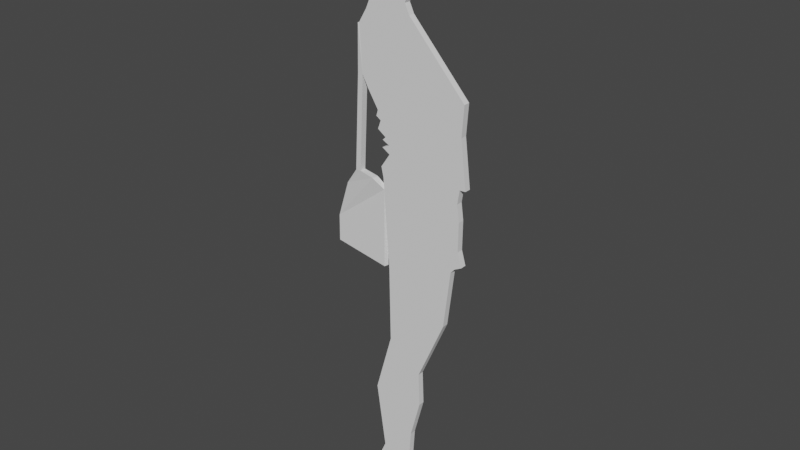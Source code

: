 # Source: student4.blend  (saved by Blender 2.92.15; exported with 4.5.12 LTS)
import bpy
from mathutils import Matrix  # noqa: F401  (used for matrix-valued properties, if any)

bpy.ops.wm.read_factory_settings(use_empty=True)
scene = bpy.context.scene
scene.name = 'Scene'

# ---- collections
col_collection = bpy.data.collections.new('Collection'); scene.collection.children.link(col_collection)

# ---- world
world_world = bpy.data.worlds.new('World'); scene.world = world_world
world_world.use_nodes = True; world_world.node_tree.nodes.clear()
_N = world_world.node_tree.nodes; _L = world_world.node_tree.links
n0 = _N.new('ShaderNodeOutputWorld'); n0.name = 'World Output'; n0.location = (300, 300)
n1 = _N.new('ShaderNodeBackground'); n1.name = 'Background'; n1.location = (10, 300)
n1.inputs[0].default_value = (0.05088, 0.05088, 0.05088, 1.0)
_L.new(n1.outputs[0], n0.inputs[0])
n0.is_active_output = True
world_world.color = (0.05088, 0.05088, 0.05088)
world_world.use_sun_shadow = False
world_world.sun_shadow_jitter_overblur = 0.0

# ---- meshes
me_plane = bpy.data.meshes.new('Plane')
me_plane.from_pydata([(-0.2871, -1.45e-07, 2.079), (-0.4196, -1.423e-07, 2.059), (-0.5079, 0.0004185, 1.814), (-0.521, -1.196e-07, 1.89), (-0.1507, -1.425e-07, 2.061), (-0.03684, -0.02327, 1.984), (0.07018, -1.228e-07, 2.006), (0.09356, -1.135e-07, 1.937), (0.06758, -1.013e-07, 1.881), (0.04549, -1.1e-07, 1.819), (0.0351, -1.043e-07, 1.776), (0.01561, -9.887e-08, 1.736), (0.06498, -8.456e-08, 1.629), (0.01561, -8.386e-08, 1.624), (0.01431, -7.845e-08, 1.584), (-0.009075, -7.635e-08, 1.568), (0.007815, -7.478e-08, 1.557), (-0.01557, -7.304e-08, 1.544), (-0.01037, -6.483e-08, 1.483), (-0.04415, -6.256e-08, 1.466), (-0.1455, -6.413e-08, 1.477), (-0.1676, -5.506e-08, 1.41), (-0.1351, -4.58e-08, 1.341), (0.2832, 1.529e-08, 0.8862), (0.2675, 4.395e-08, 0.6729), (0.3079, 8.956e-08, 0.3335), (0.2648, 8.992e-08, 0.3308), (0.2487, 1.033e-07, 0.2311), (0.2648, 1.196e-07, 0.1099), (0.2621, 1.475e-07, -0.09758), (0.2918, 1.612e-07, -0.2), (0.2406, 1.648e-07, -0.2269), (0.211, 1.696e-07, -0.2619), (0.1597, 2.265e-07, -0.6856), (-0.04043, 2.89e-07, -1.151), (-0.03112, 3.222e-07, -1.398), (-0.1056, 3.603e-07, -1.682), (-0.1196, 3.872e-07, -1.882), (0.1039, 4.129e-07, -2.073), (0.2948, 4.216e-07, -2.138), (0.2668, 4.31e-07, -2.208), (-0.1382, 4.335e-07, -2.226), (-0.3896, 4.335e-07, -2.226), (-0.3849, 4.01e-07, -1.984), (-0.343, 3.878e-07, -1.887), (-0.4129, 3.234e-07, -1.407), (-0.2872, 2.634e-07, -0.9602), (-0.2965, 1.902e-07, -0.4155), (-0.5292, -3.019e-08, 1.225), (-0.471, -4.322e-08, 1.322), (-0.4206, -5.885e-08, 1.438), (-0.4051, -6.876e-08, 1.512), (-0.4244, 0.0004186, 1.576), (-0.4703, -0.001782, 1.679), (-0.4983, -0.001782, 1.769), (-0.5073, 1.377e-08, 0.8975), (-0.3424, 1.024e-07, 0.238), (-0.3585, 9.239e-08, 0.3124), (-0.2907, 7.893e-08, 0.4126), (-0.3488, 7.415e-08, 0.4482), (-0.2939, 7.067e-08, 0.474), (-0.3456, 6.72e-08, 0.4999), (-0.323, 6.416e-08, 0.5225), (-0.3844, 5.851e-08, 0.5645), (-0.3618, 5.026e-08, 0.626), (-0.3973, 4.722e-08, 0.6486), (-0.3844, 4.157e-08, 0.6906), (-0.4652, 2.42e-08, 0.8199), (-0.2871, -0.0448, 2.079), (-0.4196, -0.0448, 2.059), (-0.5079, -0.03448, 1.814), (-0.521, -0.0448, 1.89), (-0.1507, -0.0448, 2.061), (-0.03684, -0.06807, 1.984), (0.07018, -0.0448, 2.006), (0.09356, -0.0448, 1.937), (0.06758, -0.0448, 1.881), (0.04549, -0.0448, 1.819), (0.0351, -0.0448, 1.776), (0.01561, -0.0448, 1.736), (0.06498, -0.0448, 1.629), (0.01561, -0.0448, 1.624), (0.01431, -0.0448, 1.584), (-0.009075, -0.0448, 1.568), (0.007815, -0.0448, 1.557), (-0.01557, -0.0448, 1.544), (-0.01037, -0.0448, 1.483), (-0.04415, -0.0448, 1.466), (-0.1455, -0.0448, 1.477), (-0.1676, -0.0448, 1.41), (-0.1351, -0.0448, 1.341), (0.2832, -0.0448, 0.8862), (0.2675, -0.0448, 0.6729), (0.3079, -0.0448, 0.3335), (0.2648, -0.0448, 0.3308), (0.2487, -0.0448, 0.2311), (0.2648, -0.0448, 0.1099), (0.2621, -0.0448, -0.09758), (0.2918, -0.0448, -0.2), (0.2406, -0.0448, -0.2269), (0.211, -0.0448, -0.2619), (0.1597, -0.0448, -0.6856), (-0.04043, -0.0448, -1.151), (-0.03112, -0.0448, -1.398), (-0.1056, -0.0448, -1.682), (-0.1196, -0.0448, -1.882), (0.1039, -0.0448, -2.073), (0.2948, -0.0448, -2.138), (0.2668, -0.0448, -2.208), (-0.1382, -0.0448, -2.226), (-0.3896, -0.0448, -2.226), (-0.3849, -0.0448, -1.984), (-0.343, -0.0448, -1.887), (-0.4129, -0.0448, -1.407), (-0.2872, -0.0448, -0.9602), (-0.2965, -0.0448, -0.4155), (-0.5292, -0.0448, 1.225), (-0.471, -0.0448, 1.322), (-0.4206, -0.0448, 1.438), (-0.4051, -0.0448, 1.512), (-0.4244, -0.03448, 1.576), (-0.4703, -0.03668, 1.679), (-0.4983, -0.03668, 1.769), (-0.5073, -0.0448, 0.8975), (-0.3424, -0.0448, 0.238), (-0.3585, -0.0448, 0.3124), (-0.2907, -0.0448, 0.4126), (-0.3488, -0.0448, 0.4482), (-0.2939, -0.0448, 0.474), (-0.3456, -0.0448, 0.4999), (-0.323, -0.0448, 0.5225), (-0.3844, -0.0448, 0.5645), (-0.3618, -0.0448, 0.626), (-0.3973, -0.0448, 0.6486), (-0.3844, -0.0448, 0.6906), (-0.4652, -0.0448, 0.8199), (-0.5378, -0.002501, 1.224), (-0.5478, 0.002495, 0.896), (-0.5375, -0.0473, 1.223), (-0.5476, -0.0423, 0.8953), (-0.5399, 0.001991, 0.2283), (-0.5399, -0.04281, 0.2283), (-0.5805, 0.004486, 0.2267), (-0.5802, -0.04031, 0.226), (-0.4163, -0.01686, 0.2191), (-0.4223, -0.06121, 0.217), (-0.6803, 0.0272, 0.09706), (-0.6772, -0.0185, 0.09767), (-0.3344, -0.008753, 0.1537), (-0.3448, -0.03591, 0.1496), (-0.7588, 0.002085, -0.1696), (-0.754, -0.02554, -0.1652), (-0.3224, -0.02378, -0.4008), (-0.3328, -0.05094, -0.405), (-0.7468, -0.01294, -0.3503), (-0.7421, -0.04057, -0.3459)], [], [(0, 4, 5, 6, 7, 8, 9, 10, 11, 12, 13, 14, 15, 16, 17, 18, 19, 20, 21, 22, 23, 24, 25, 26, 27, 28, 29, 30, 31, 32, 33, 34, 35, 36, 37, 38, 39, 40, 41, 42, 43, 44, 45, 46, 47, 56, 57, 58, 59, 60, 61, 62, 63, 64, 65, 66, 67, 55, 48, 49, 50, 51, 52, 53, 54, 2, 3, 1), (68, 69, 71, 70, 122, 121, 120, 119, 118, 117, 116, 123, 135, 134, 133, 132, 131, 130, 129, 128, 127, 126, 125, 124, 115, 114, 113, 112, 111, 110, 109, 108, 107, 106, 105, 104, 103, 102, 101, 100, 99, 98, 97, 96, 95, 94, 93, 92, 91, 90, 89, 88, 87, 86, 85, 84, 83, 82, 81, 80, 79, 78, 77, 76, 75, 74, 73, 72), (53, 52, 120, 121), (26, 25, 93, 94), (20, 19, 87, 88), (54, 53, 121, 122), (27, 26, 94, 95), (21, 20, 88, 89), (2, 54, 122, 70), (28, 27, 95, 96), (22, 21, 89, 90), (48, 55, 137, 136), (29, 28, 96, 97), (23, 22, 90, 91), (56, 47, 115, 124), (30, 29, 97, 98), (57, 56, 124, 125), (31, 30, 98, 99), (58, 57, 125, 126), (32, 31, 99, 100), (59, 58, 126, 127), (33, 32, 100, 101), (4, 0, 68, 72), (60, 59, 127, 128), (34, 33, 101, 102), (0, 1, 69, 68), (61, 60, 128, 129), (35, 34, 102, 103), (1, 3, 71, 69), (62, 61, 129, 130), (36, 35, 103, 104), (3, 2, 70, 71), (63, 62, 130, 131), (37, 36, 104, 105), (5, 4, 72, 73), (64, 63, 131, 132), (38, 37, 105, 106), (6, 5, 73, 74), (65, 64, 132, 133), (39, 38, 106, 107), (7, 6, 74, 75), (66, 65, 133, 134), (40, 39, 107, 108), (8, 7, 75, 76), (67, 66, 134, 135), (41, 40, 108, 109), (9, 8, 76, 77), (55, 67, 135, 123), (42, 41, 109, 110), (10, 9, 77, 78), (43, 42, 110, 111), (11, 10, 78, 79), (44, 43, 111, 112), (12, 11, 79, 80), (45, 44, 112, 113), (13, 12, 80, 81), (46, 45, 113, 114), (14, 13, 81, 82), (47, 46, 114, 115), (15, 14, 82, 83), (49, 48, 116, 117), (16, 15, 83, 84), (50, 49, 117, 118), (17, 16, 84, 85), (51, 50, 118, 119), (18, 17, 85, 86), (52, 51, 119, 120), (25, 24, 92, 93), (19, 18, 86, 87), (23, 91, 92, 24), (136, 137, 139, 138), (55, 123, 141, 140), (123, 116, 138, 139), (116, 48, 136, 138), (142, 140, 144, 146), (123, 139, 143, 141), (137, 55, 140, 142), (139, 137, 142, 143), (146, 144, 148, 150), (140, 141, 145, 144), (141, 143, 147, 145), (143, 142, 146, 147), (149, 151, 155, 153), (144, 145, 149, 148), (145, 147, 151, 149), (147, 146, 150, 151), (152, 153, 155, 154), (151, 150, 154, 155), (150, 148, 152, 154), (148, 149, 153, 152)])
_uv = me_plane.uv_layers.new(name='UVMap')
_uv.uv.foreach_set('vector', [0.0, 0.0, 0.0, 0.0, 0.0, 0.0, 0.0, 0.0, 0.0, 0.0, 0.0, 0.0, 0.0, 0.0, 0.0, 0.0, 0.0, 0.0, 0.0, 0.0, 0.0, 0.0, 0.0, 0.0, 0.0, 0.0, 0.0, 0.0, 0.0, 0.0, 0.0, 0.0, 0.0, 0.0, 0.0, 0.0, 0.0, 0.0, 0.0, 0.0, 0.0, 0.0, 0.0, 0.0, 0.0, 0.0, 0.0, 0.0, 0.0, 0.0, 0.0, 0.0, 0.0, 0.0, 0.0, 0.0, 0.0, 0.0, 0.0, 0.0, 0.0, 0.0, 0.0, 0.0, 0.0, 0.0, 0.0, 0.0, 0.0, 0.0, 0.0, 0.0, 0.0, 0.0, 0.0, 0.0, 0.0, 0.0, 0.0, 0.0, 0.0, 0.0, 0.0, 0.0, 0.0, 0.0, 0.0, 0.0, 0.0, 0.0, 0.0, 0.0, 0.0, 0.0, 0.0, 0.0, 0.0, 0.0, 0.0, 0.0, 0.0, 0.0, 0.0, 0.0, 0.0, 0.0, 0.0, 0.0, 0.0, 0.0, 0.0, 0.0, 0.0, 0.0, 0.0, 0.0, 0.0, 0.0, 0.0, 0.0, 0.0, 0.0, 0.0, 0.0, 0.0, 0.0, 0.0, 0.0, 0.0, 0.0, 0.0, 0.0, 0.0, 0.0, 0.0, 0.0, 0.0, 0.0, 0.0, 0.0, 0.0, 0.0, 0.0, 0.0, 0.0, 0.0, 0.0, 0.0, 0.0, 0.0, 0.0, 0.0, 0.0, 0.0, 0.0, 0.0, 0.0, 0.0, 0.0, 0.0, 0.0, 0.0, 0.0, 0.0, 0.0, 0.0, 0.0, 0.0, 0.0, 0.0, 0.0, 0.0, 0.0, 0.0, 0.0, 0.0, 0.0, 0.0, 0.0, 0.0, 0.0, 0.0, 0.0, 0.0, 0.0, 0.0, 0.0, 0.0, 0.0, 0.0, 0.0, 0.0, 0.0, 0.0, 0.0, 0.0, 0.0, 0.0, 0.0, 0.0, 0.0, 0.0, 0.0, 0.0, 0.0, 0.0, 0.0, 0.0, 0.0, 0.0, 0.0, 0.0, 0.0, 0.0, 0.0, 0.0, 0.0, 0.0, 0.0, 0.0, 0.0, 0.0, 0.0, 0.0, 0.0, 0.0, 0.0, 0.0, 0.0, 0.0, 0.0, 0.0, 0.0, 0.0, 0.0, 0.0, 0.0, 0.0, 0.0, 0.0, 0.0, 0.0, 0.0, 0.0, 0.0, 0.0, 0.0, 0.0, 0.0, 0.0, 0.0, 0.0, 0.0, 0.0, 0.0, 0.0, 0.0, 0.0, 0.0, 0.0, 0.0, 0.0, 0.0, 0.0, 0.0, 0.0, 0.0, 0.0, 0.0, 0.0, 0.0, 0.0, 0.0, 0.0, 0.0, 0.0, 0.0, 0.0, 0.0, 0.0, 0.0, 0.0, 0.0, 0.0, 0.0, 0.0, 0.0, 0.0, 0.0, 0.0, 0.0, 0.0, 0.0, 0.0, 0.0, 0.0, 0.0, 0.0, 0.0, 0.0, 0.0, 0.0, 0.0, 0.0, 0.0, 0.0, 0.0, 0.0, 0.0, 0.0, 0.0, 0.0, 0.0, 0.0, 0.0, 0.0, 0.0, 0.0, 0.0, 0.0, 0.0, 0.0, 0.0, 0.0, 0.0, 0.0, 0.0, 0.0, 0.0, 0.0, 0.0, 0.0, 0.0, 0.0, 0.0, 0.0, 0.0, 0.0, 0.0, 0.0, 0.0, 0.0, 0.0, 0.0, 0.0, 0.0, 0.0, 0.0, 0.0, 0.0, 0.0, 0.0, 0.0, 0.0, 0.0, 0.0, 0.0, 0.0, 0.0, 0.0, 0.0, 0.0, 0.0, 0.0, 0.0, 0.0, 0.0, 0.0, 0.0, 0.0, 0.0, 0.0, 0.0, 0.0, 0.0, 0.0, 0.0, 0.0, 0.0, 0.0, 0.0, 0.0, 0.0, 0.0, 0.0, 0.0, 0.0, 0.0, 0.0, 0.0, 0.0, 0.0, 0.0, 0.0, 0.0, 0.0, 0.0, 0.0, 0.0, 0.0, 0.0, 0.0, 0.0, 0.0, 0.0, 0.0, 0.0, 0.0, 0.0, 0.0, 0.0, 0.0, 0.0, 0.0, 0.0, 0.0, 0.0, 0.0, 0.0, 0.0, 0.0, 0.0, 0.0, 0.0, 0.0, 0.0, 0.0, 0.0, 0.0, 0.0, 0.0, 0.0, 0.0, 0.0, 0.0, 0.0, 0.0, 0.0, 0.0, 0.0, 0.0, 0.0, 0.0, 0.0, 0.0, 0.0, 0.0, 0.0, 0.0, 0.0, 0.0, 0.0, 0.0, 0.0, 0.0, 0.0, 0.0, 0.0, 0.0, 0.0, 0.0, 0.0, 0.0, 0.0, 0.0, 0.0, 0.0, 0.0, 0.0, 0.0, 0.0, 0.0, 0.0, 0.0, 0.0, 0.0, 0.0, 0.0, 0.0, 0.0, 0.0, 0.0, 0.0, 0.0, 0.0, 0.0, 0.0, 0.0, 0.0, 0.0, 0.0, 0.0, 0.0, 0.0, 0.0, 0.0, 0.0, 0.0, 0.0, 0.0, 0.0, 0.0, 0.0, 0.0, 0.0, 0.0, 0.0, 0.0, 0.0, 0.0, 0.0, 0.0, 0.0, 0.0, 0.0, 0.0, 0.0, 0.0, 0.0, 0.0, 0.0, 0.0, 0.0, 0.0, 0.0, 0.0, 0.0, 0.0, 0.0, 0.0, 0.0, 0.0, 0.0, 0.0, 0.0, 0.0, 0.0, 0.0, 0.0, 0.0, 0.0, 0.0, 0.0, 0.0, 0.0, 0.0, 0.0, 0.0, 0.0, 0.0, 0.0, 0.0, 0.0, 0.0, 0.0, 0.0, 0.0, 0.0, 0.0, 0.0, 0.0, 0.0, 0.0, 0.0, 0.0, 0.0, 0.0, 0.0, 0.0, 0.0, 0.0, 0.0, 0.0, 0.0, 0.0, 0.0, 0.0, 0.0, 0.0, 0.0, 0.0, 0.0, 0.0, 0.0, 0.0, 0.0, 0.0, 0.0, 0.0, 0.0, 0.0, 0.0, 0.0, 0.0, 0.0, 0.0, 0.0, 0.0, 0.0, 0.0, 0.0, 0.0, 0.0, 0.0, 0.0, 0.0, 0.0, 0.0, 0.0, 0.0, 0.0, 0.0, 0.0, 0.0, 0.0, 0.0, 0.0, 0.0, 0.0, 0.0, 0.0, 0.0, 0.0, 0.0, 0.0, 0.0, 0.0, 0.0, 0.0, 0.0, 0.0, 0.0, 0.0, 0.0, 0.0, 0.0, 0.0, 0.0, 0.0, 0.0, 0.0, 0.0, 0.0, 0.0, 0.0, 0.0, 0.0, 0.0, 0.0, 0.0, 0.0, 0.0, 0.0, 0.0, 0.0, 0.0, 0.0, 0.0, 0.0, 0.0, 0.0, 0.0, 0.0, 0.0, 0.0, 0.0, 0.0, 0.0, 0.0, 0.0, 0.0, 0.0, 0.0, 0.0, 0.0, 0.0, 0.0, 0.0, 0.0, 0.0, 0.0, 0.0, 0.0, 0.0, 0.0, 0.0, 0.0, 0.0, 0.0, 0.0, 0.0, 0.0, 0.0, 0.0, 0.0, 0.0, 0.0, 0.0, 0.0, 0.0, 0.0, 0.0, 0.0, 0.0, 0.0, 0.0, 0.0, 0.0, 0.0, 0.0, 0.0, 0.0, 0.0, 0.0, 0.0, 0.0, 0.0, 0.0, 0.0, 0.0, 0.0, 0.0, 0.0, 0.0, 0.0, 0.0, 0.0, 0.0, 0.0, 0.0, 0.0, 0.0, 0.0, 0.0, 0.0, 0.0, 0.0, 0.0, 0.0, 0.0, 0.0, 0.0, 0.0, 0.0, 0.0, 0.0, 0.0, 0.0, 0.0, 0.0, 0.0, 0.0, 0.0, 0.0, 0.0, 0.0, 0.0, 0.0, 0.0, 0.0, 0.0, 0.0, 0.0, 0.0, 0.0, 0.0, 0.0, 0.0, 0.0, 0.0, 0.0, 0.0, 0.0, 0.0, 0.0, 0.0, 0.0, 0.0, 0.0, 0.0, 0.0, 0.0, 0.0, 0.0, 0.0, 0.0, 0.0, 0.0, 0.0, 0.0, 0.0, 0.0, 0.0, 0.0, 0.0, 0.0, 0.0, 0.0, 0.0, 0.0, 0.0, 0.0, 0.0, 0.0, 0.0, 0.0, 0.0, 0.0, 0.0, 0.0, 0.0, 0.0, 0.0, 0.0, 0.0, 0.0, 0.0, 0.0, 0.0, 0.0, 0.0, 0.0, 0.0, 0.0, 0.0, 0.0, 0.0, 0.0, 0.0, 0.0, 0.0, 0.0, 0.0, 0.0, 0.0, 0.0, 0.0, 0.0, 0.0, 0.0, 0.0, 0.0, 0.0, 0.0, 0.0, 0.0, 0.0, 0.0, 0.0, 0.0, 0.0, 0.0, 0.0, 0.0, 0.0, 0.0, 0.0, 0.0, 0.0, 0.0, 0.0, 0.0, 0.0, 0.0, 0.0, 0.0, 0.0, 0.0, 0.0, 0.0, 0.0, 0.0, 0.0, 0.0, 0.0, 0.0, 0.0, 0.0, 0.0, 0.0, 0.0, 0.0, 0.0, 0.0, 0.0, 0.0, 0.0, 0.0, 0.0, 0.0, 0.0, 0.0, 0.0, 0.0, 0.0, 0.0, 0.0, 0.0, 0.0, 0.0, 0.0, 0.0, 0.0, 0.0, 0.0, 0.0, 0.0, 0.0, 0.0, 0.0, 0.0, 0.0, 0.0, 0.0, 0.0, 0.0, 0.0, 0.0, 0.0, 0.0, 0.0, 0.0, 0.0, 0.0, 0.0, 0.0, 0.0, 0.0, 0.0, 0.0, 0.0, 0.0, 0.0, 0.0, 0.0, 0.0, 0.0, 0.0, 0.0, 0.0, 0.0, 0.0, 0.0, 0.0, 0.0, 0.0, 0.0, 0.0, 0.0, 0.0, 0.0, 0.0, 0.0, 0.0, 0.0, 0.0, 0.0, 0.0, 0.0, 0.0, 0.0, 0.0, 0.0, 0.0, 0.0, 0.0, 0.0, 0.0, 0.0, 0.0, 0.0, 0.0, 0.0, 0.0, 0.0, 0.0])
me_plane.use_remesh_fix_poles = True
me_plane.use_remesh_preserve_attributes = False
me_plane.use_mirror_vertex_groups = False
me_plane.update()

# ---- objects
ob_empty = bpy.data.objects.new('Empty', None)
ob_plane = bpy.data.objects.new('Plane', me_plane)

# ---- transforms, parenting, visibility, modifiers, constraints
ob_empty.location = (0.0, 0.0, 0.0)
ob_empty.rotation_euler = (1.571, -0.0, -0.0)
ob_empty.empty_display_type = 'IMAGE'
ob_empty.empty_display_size = 5.0
ob_empty.empty_image_depth = 'BACK'
ob_empty.empty_image_side = 'FRONT'
ob_empty.lineart.crease_threshold = 0.0
ob_plane.location = (0.0, 0.0, 0.0)
ob_plane.lineart.crease_threshold = 0.0

# ---- collection membership
col_collection.objects.link(ob_empty)
col_collection.objects.link(ob_plane)

# ---- scene / render settings (as saved in the file)
scene.frame_start = 1; scene.frame_end = 250; scene.frame_set(1)
scene.render.engine = 'BLENDER_EEVEE_NEXT'
scene.cycles.use_denoising = False
scene.cycles.samples = 128
scene.cycles.sampling_pattern = 'TABULATED_SOBOL'
scene.cycles.use_adaptive_sampling = False
scene.cycles.use_light_tree = False
scene.view_settings.view_transform = 'Filmic'
bpy.context.view_layer.update()

# ---- added for rendering (the .blend has no active camera and no usable light): camera, sun
cam_auto = bpy.data.cameras.new('AutoCamera')
cam_auto.lens = 50.0
cam_auto.sensor_width = 36.0
cam_auto.clip_end = 1000.0
ob_auto_camera = bpy.data.objects.new('AutoCamera', cam_auto)
scene.collection.objects.link(ob_auto_camera)
ob_auto_camera.location = (3.8794, -4.9462, 3.21005)
ob_auto_camera.rotation_euler = (1.09748, -7.21219e-08, 0.694738)
scene.camera = ob_auto_camera
light_auto_sun = bpy.data.lights.new('AutoSun', 'SUN')
light_auto_sun.energy = 3.0
light_auto_sun.angle = 0.0523599
ob_auto_sun = bpy.data.objects.new('AutoSun', light_auto_sun)
scene.collection.objects.link(ob_auto_sun)
ob_auto_sun.rotation_euler = (0.872665, 0.174533, 0.523599)
bpy.context.view_layer.update()
